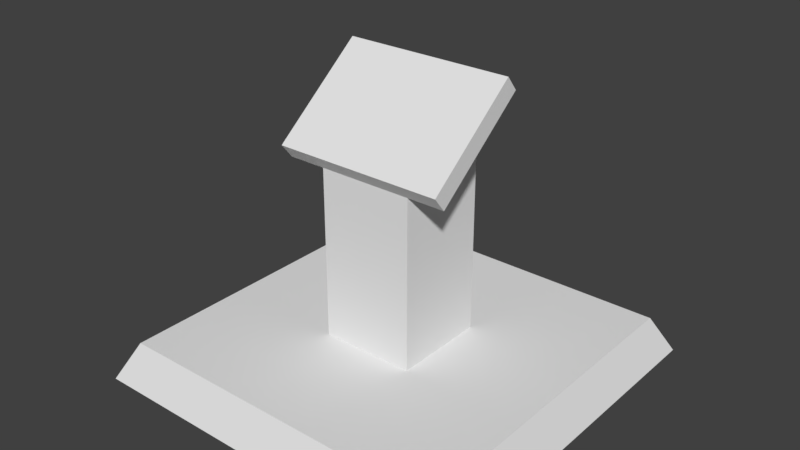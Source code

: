 # Source: Button.blend  (saved by Blender 2.80.75; exported with 4.5.12 LTS)
import bpy
from mathutils import Matrix  # noqa: F401  (used for matrix-valued properties, if any)

bpy.ops.wm.read_factory_settings(use_empty=True)
scene = bpy.context.scene
scene.name = 'Scene'

# ---- collections
col_collection_1 = bpy.data.collections.new('Collection 1'); scene.collection.children.link(col_collection_1)

# ---- materials (node trees are filled in below, after node groups)
mat_material = bpy.data.materials.new('Material')
mat_material.alpha_threshold = 0.0
mat_material.roughness = 0.5
mat_material.line_color = (0.0, 0.0, 0.0, 1.0)

# ---- material node trees

# ---- world
world_world = bpy.data.worlds.new('World'); scene.world = world_world
world_world.color = (0.05088, 0.05088, 0.05088)
world_world.use_sun_shadow = False
world_world.sun_shadow_jitter_overblur = 0.0

# ---- meshes
me_cube = bpy.data.meshes.new('Cube')
me_cube.from_pydata([(1.0, 1.0, 0.0), (1.0, -1.0, 0.0), (0.9, 0.9, 0.2), (0.9, -0.9, 0.2), (0.0, 1.0, 0.0), (0.0, -1.0, 0.0), (0.0, 0.9, 0.2), (0.0, -0.9, 0.2), (0.0, -0.25, 0.2), (0.25, -0.25, 0.2), (0.0, 0.25, 0.2), (0.25, 0.25, 0.2), (0.0, 0.25, 1.0), (0.0, -0.25, 1.0), (0.25, -0.25, 1.0), (0.25, 0.25, 1.0), (0.0, 0.25, 1.5), (0.0, -0.25, 1.1), (0.25, -0.25, 1.1), (0.25, 0.25, 1.5), (0.0, 0.1875, 1.578), (0.0, -0.3125, 1.178), (0.25, -0.3125, 1.178), (0.25, 0.1875, 1.578), (0.45, -0.25, 1.1), (0.45, 0.25, 1.5), (0.45, -0.3125, 1.178), (0.45, 0.1875, 1.578)], [], [(0, 2, 3, 1), (2, 0, 4, 6), (1, 3, 7, 5), (2, 6, 7, 3), (0, 1, 5, 4), (8, 10, 11, 9), (15, 12, 16, 19), (9, 11, 15, 14), (11, 10, 12, 15), (8, 9, 14, 13), (17, 18, 22, 21), (13, 14, 18, 17), (14, 15, 19, 18), (21, 22, 23, 20), (18, 19, 25, 24), (19, 16, 20, 23), (24, 25, 27, 26), (19, 23, 27, 25), (22, 18, 24, 26), (23, 22, 26, 27)])
_uv = me_cube.uv_layers.new(name='UVMap')
_uv.uv.foreach_set('vector', [0.0, 0.0, 0.0, 0.0, 0.0, 0.0, 0.0, 0.0, 0.0, 0.0, 0.0, 0.0, 0.0, 0.0, 0.0, 0.0, 0.0, 0.0, 0.0, 0.0, 0.0, 0.0, 0.0, 0.0, 0.0, 0.0, 1.0, 0.0, 1.0, 1.0, 0.0, 1.0, 0.0, 0.0, 0.0, 0.0, 0.0, 0.0, 0.0, 0.0, 0.0, 0.0, 0.0, 1.0, 1.0, 1.0, 1.0, 0.0, 1.0, 1.0, 0.0, 1.0, 0.0, 1.0, 1.0, 1.0, 1.0, 0.0, 1.0, 1.0, 1.0, 1.0, 1.0, 0.0, 1.0, 1.0, 0.0, 1.0, 0.0, 1.0, 1.0, 1.0, 0.0, 0.0, 1.0, 0.0, 1.0, 0.0, 0.0, 0.0, 0.0, 0.0, 1.0, 0.0, 1.0, 0.0, 0.0, 0.0, 0.0, 0.0, 1.0, 0.0, 1.0, 0.0, 0.0, 0.0, 1.0, 0.0, 1.0, 1.0, 1.0, 1.0, 1.0, 0.0, 0.0, 0.0, 1.0, 0.0, 1.0, 1.0, 0.0, 1.0, 1.0, 0.0, 1.0, 1.0, 1.0, 1.0, 1.0, 0.0, 1.0, 1.0, 0.0, 1.0, 0.0, 1.0, 1.0, 1.0, 1.0, 0.0, 1.0, 1.0, 1.0, 1.0, 1.0, 0.0, 1.0, 1.0, 1.0, 1.0, 1.0, 1.0, 1.0, 1.0, 1.0, 0.0, 1.0, 0.0, 1.0, 0.0, 1.0, 0.0, 1.0, 1.0, 1.0, 0.0, 1.0, 0.0, 1.0, 1.0])
me_cube.materials.append(mat_material)
me_cube.use_remesh_preserve_volume = False
me_cube.use_remesh_preserve_attributes = False
me_cube.use_mirror_vertex_groups = False
me_cube.update()

# ---- objects
ob_cube = bpy.data.objects.new('Cube', me_cube)

# ---- transforms, parenting, visibility, modifiers, constraints
ob_cube.location = (0.0, 0.0, 0.0)
ob_cube.lock_rotations_4d = False
ob_cube.empty_display_type = 'ARROWS'
ob_cube.lineart.crease_threshold = 0.0
_m = ob_cube.modifiers.new('Mirror', 'MIRROR')
_m.use_clip = True

# ---- collection membership
col_collection_1.objects.link(ob_cube)

# ---- scene / render settings (as saved in the file)
scene.frame_start = 1; scene.frame_end = 250; scene.frame_set(1)
scene.render.engine = 'CYCLES'
scene.render.fps = 60
scene.render.dither_intensity = 0.0
scene.cycles.use_denoising = False
scene.cycles.samples = 256
scene.cycles.sampling_pattern = 'TABULATED_SOBOL'
scene.cycles.use_adaptive_sampling = False
scene.cycles.use_light_tree = False
scene.cycles.max_bounces = 5
scene.cycles.diffuse_bounces = 6
scene.cycles.glossy_bounces = 6
scene.cycles.transmission_bounces = 6
scene.cycles.volume_bounces = 6
scene.view_settings.view_transform = 'Standard'
bpy.context.view_layer.update()

# ---- added for rendering (the .blend has no active camera and no usable light): camera, sun
cam_auto = bpy.data.cameras.new('AutoCamera')
cam_auto.lens = 50.0
cam_auto.sensor_width = 36.0
cam_auto.clip_end = 1000.0
ob_auto_camera = bpy.data.objects.new('AutoCamera', cam_auto)
scene.collection.objects.link(ob_auto_camera)
ob_auto_camera.location = (2.99669, -3.59603, 3.1864)
ob_auto_camera.rotation_euler = (1.09748, -7.21219e-08, 0.694738)
scene.camera = ob_auto_camera
light_auto_sun = bpy.data.lights.new('AutoSun', 'SUN')
light_auto_sun.energy = 3.0
light_auto_sun.angle = 0.0523599
ob_auto_sun = bpy.data.objects.new('AutoSun', light_auto_sun)
scene.collection.objects.link(ob_auto_sun)
ob_auto_sun.rotation_euler = (0.872665, 0.174533, 0.523599)
bpy.context.view_layer.update()
